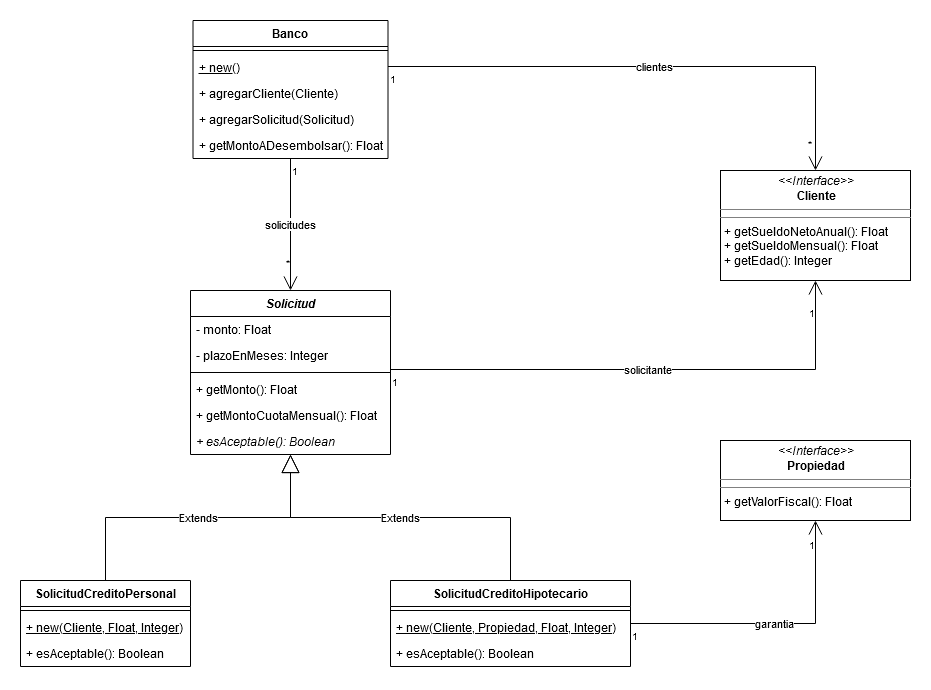

The diagram above was exported from draw.io. Its source (the exported page's mxGraphModel, read from the mxfile embedded in the PNG):
<mxGraphModel dx="1422" dy="763" grid="1" gridSize="10" guides="1" tooltips="1" connect="1" arrows="1" fold="1" page="1" pageScale="1" pageWidth="1169" pageHeight="827" math="0" shadow="0">
  <root>
    <mxCell id="WIyWlLk6GJQsqaUBKTNV-0" />
    <mxCell id="WIyWlLk6GJQsqaUBKTNV-1" parent="WIyWlLk6GJQsqaUBKTNV-0" />
    <mxCell id="sgVrruENs616RG8nW7ml-8" value="clientes" style="endArrow=open;html=1;endSize=12;startArrow=none;startSize=14;startFill=0;edgeStyle=orthogonalEdgeStyle;rounded=0;" parent="WIyWlLk6GJQsqaUBKTNV-1" source="sgVrruENs616RG8nW7ml-0" target="sgVrruENs616RG8nW7ml-64" edge="1">
      <mxGeometry relative="1" as="geometry">
        <mxPoint x="280" y="200" as="sourcePoint" />
        <mxPoint x="840" y="86" as="targetPoint" />
        <Array as="points">
          <mxPoint x="835" y="86" />
        </Array>
      </mxGeometry>
    </mxCell>
    <mxCell id="sgVrruENs616RG8nW7ml-9" value="1" style="resizable=0;html=1;align=left;verticalAlign=top;labelBackgroundColor=#ffffff;fontSize=10;" parent="sgVrruENs616RG8nW7ml-8" connectable="0" vertex="1">
      <mxGeometry x="-1" relative="1" as="geometry" />
    </mxCell>
    <mxCell id="sgVrruENs616RG8nW7ml-10" value="*" style="resizable=0;html=1;align=right;verticalAlign=top;labelBackgroundColor=#ffffff;fontSize=10;" parent="sgVrruENs616RG8nW7ml-8" connectable="0" vertex="1">
      <mxGeometry x="1" relative="1" as="geometry">
        <mxPoint x="-3" y="-40" as="offset" />
      </mxGeometry>
    </mxCell>
    <mxCell id="sgVrruENs616RG8nW7ml-22" value="solicitante" style="endArrow=open;html=1;endSize=12;startArrow=none;startSize=14;startFill=0;edgeStyle=orthogonalEdgeStyle;rounded=0;" parent="WIyWlLk6GJQsqaUBKTNV-1" source="sgVrruENs616RG8nW7ml-17" target="sgVrruENs616RG8nW7ml-64" edge="1">
      <mxGeometry relative="1" as="geometry">
        <mxPoint x="490" y="389" as="sourcePoint" />
        <mxPoint x="850" y="389" as="targetPoint" />
        <Array as="points">
          <mxPoint x="835" y="389" />
        </Array>
      </mxGeometry>
    </mxCell>
    <mxCell id="sgVrruENs616RG8nW7ml-23" value="1" style="resizable=0;html=1;align=left;verticalAlign=top;labelBackgroundColor=#ffffff;fontSize=10;" parent="sgVrruENs616RG8nW7ml-22" connectable="0" vertex="1">
      <mxGeometry x="-1" relative="1" as="geometry" />
    </mxCell>
    <mxCell id="sgVrruENs616RG8nW7ml-24" value="1" style="resizable=0;html=1;align=right;verticalAlign=top;labelBackgroundColor=#ffffff;fontSize=10;" parent="sgVrruENs616RG8nW7ml-22" connectable="0" vertex="1">
      <mxGeometry x="1" relative="1" as="geometry">
        <mxPoint y="20" as="offset" />
      </mxGeometry>
    </mxCell>
    <mxCell id="sgVrruENs616RG8nW7ml-40" value="garantia" style="endArrow=open;html=1;endSize=12;startArrow=none;startSize=14;startFill=0;edgeStyle=orthogonalEdgeStyle;rounded=0;" parent="WIyWlLk6GJQsqaUBKTNV-1" source="sgVrruENs616RG8nW7ml-30" target="sgVrruENs616RG8nW7ml-66" edge="1">
      <mxGeometry relative="1" as="geometry">
        <mxPoint x="620" y="730" as="sourcePoint" />
        <mxPoint x="820" y="643" as="targetPoint" />
      </mxGeometry>
    </mxCell>
    <mxCell id="sgVrruENs616RG8nW7ml-41" value="1" style="resizable=0;html=1;align=left;verticalAlign=top;labelBackgroundColor=#ffffff;fontSize=10;" parent="sgVrruENs616RG8nW7ml-40" connectable="0" vertex="1">
      <mxGeometry x="-1" relative="1" as="geometry" />
    </mxCell>
    <mxCell id="sgVrruENs616RG8nW7ml-42" value="1" style="resizable=0;html=1;align=right;verticalAlign=top;labelBackgroundColor=#ffffff;fontSize=10;" parent="sgVrruENs616RG8nW7ml-40" connectable="0" vertex="1">
      <mxGeometry x="1" relative="1" as="geometry">
        <mxPoint y="12" as="offset" />
      </mxGeometry>
    </mxCell>
    <mxCell id="sgVrruENs616RG8nW7ml-43" value="Extends" style="endArrow=block;endSize=16;endFill=0;html=1;edgeStyle=orthogonalEdgeStyle;rounded=0;" parent="WIyWlLk6GJQsqaUBKTNV-1" source="sgVrruENs616RG8nW7ml-26" target="sgVrruENs616RG8nW7ml-17" edge="1">
      <mxGeometry width="160" relative="1" as="geometry">
        <mxPoint x="132" y="520" as="sourcePoint" />
        <mxPoint x="180" y="520" as="targetPoint" />
      </mxGeometry>
    </mxCell>
    <mxCell id="sgVrruENs616RG8nW7ml-44" value="Extends" style="endArrow=block;endSize=16;endFill=0;html=1;edgeStyle=orthogonalEdgeStyle;rounded=0;" parent="WIyWlLk6GJQsqaUBKTNV-1" source="sgVrruENs616RG8nW7ml-30" target="sgVrruENs616RG8nW7ml-17" edge="1">
      <mxGeometry width="160" relative="1" as="geometry">
        <mxPoint x="570" y="530" as="sourcePoint" />
        <mxPoint x="730" y="530" as="targetPoint" />
      </mxGeometry>
    </mxCell>
    <mxCell id="sgVrruENs616RG8nW7ml-45" value="solicitudes" style="endArrow=open;html=1;endSize=12;startArrow=none;startSize=14;startFill=0;edgeStyle=orthogonalEdgeStyle;rounded=0;" parent="WIyWlLk6GJQsqaUBKTNV-1" source="sgVrruENs616RG8nW7ml-0" target="sgVrruENs616RG8nW7ml-17" edge="1">
      <mxGeometry relative="1" as="geometry">
        <mxPoint x="110" y="240" as="sourcePoint" />
        <mxPoint x="270" y="240" as="targetPoint" />
      </mxGeometry>
    </mxCell>
    <mxCell id="sgVrruENs616RG8nW7ml-46" value="1" style="resizable=0;html=1;align=left;verticalAlign=top;labelBackgroundColor=#ffffff;fontSize=10;" parent="sgVrruENs616RG8nW7ml-45" connectable="0" vertex="1">
      <mxGeometry x="-1" relative="1" as="geometry" />
    </mxCell>
    <mxCell id="sgVrruENs616RG8nW7ml-47" value="*" style="resizable=0;html=1;align=right;verticalAlign=top;labelBackgroundColor=#ffffff;fontSize=10;" parent="sgVrruENs616RG8nW7ml-45" connectable="0" vertex="1">
      <mxGeometry x="1" relative="1" as="geometry">
        <mxPoint y="-40" as="offset" />
      </mxGeometry>
    </mxCell>
    <mxCell id="sgVrruENs616RG8nW7ml-64" value="&lt;p style=&quot;margin: 0px ; margin-top: 4px ; text-align: center&quot;&gt;&lt;i&gt;&amp;lt;&amp;lt;Interface&amp;gt;&amp;gt;&lt;/i&gt;&lt;br&gt;&lt;b&gt;Cliente&lt;/b&gt;&lt;/p&gt;&lt;hr size=&quot;1&quot;&gt;&lt;hr size=&quot;1&quot;&gt;&lt;p style=&quot;margin: 0px ; margin-left: 4px&quot;&gt;+ getSueldoNetoAnual(): Float&lt;/p&gt;&lt;p style=&quot;margin: 0px ; margin-left: 4px&quot;&gt;+ getSueldoMensual(): Float&lt;/p&gt;&lt;p style=&quot;margin: 0px ; margin-left: 4px&quot;&gt;+ getEdad(): Integer&lt;/p&gt;" style="verticalAlign=top;align=left;overflow=fill;fontSize=12;fontFamily=Helvetica;html=1;" parent="WIyWlLk6GJQsqaUBKTNV-1" vertex="1">
      <mxGeometry x="740" y="190" width="190" height="110" as="geometry" />
    </mxCell>
    <mxCell id="sgVrruENs616RG8nW7ml-66" value="&lt;p style=&quot;margin: 0px ; margin-top: 4px ; text-align: center&quot;&gt;&lt;i&gt;&amp;lt;&amp;lt;Interface&amp;gt;&amp;gt;&lt;/i&gt;&lt;br&gt;&lt;b&gt;Propiedad&lt;/b&gt;&lt;/p&gt;&lt;hr size=&quot;1&quot;&gt;&lt;hr size=&quot;1&quot;&gt;&lt;p style=&quot;margin: 0px ; margin-left: 4px&quot;&gt;+ getValorFiscal(): Float&lt;br&gt;&lt;/p&gt;" style="verticalAlign=top;align=left;overflow=fill;fontSize=12;fontFamily=Helvetica;html=1;" parent="WIyWlLk6GJQsqaUBKTNV-1" vertex="1">
      <mxGeometry x="740" y="460" width="190" height="80" as="geometry" />
    </mxCell>
    <mxCell id="sgVrruENs616RG8nW7ml-30" value="SolicitudCreditoHipotecario" style="swimlane;fontStyle=1;align=center;verticalAlign=top;childLayout=stackLayout;horizontal=1;startSize=26;horizontalStack=0;resizeParent=1;resizeParentMax=0;resizeLast=0;collapsible=1;marginBottom=0;" parent="WIyWlLk6GJQsqaUBKTNV-1" vertex="1">
      <mxGeometry x="410" y="600" width="240" height="86" as="geometry" />
    </mxCell>
    <mxCell id="sgVrruENs616RG8nW7ml-32" value="" style="line;strokeWidth=1;fillColor=none;align=left;verticalAlign=middle;spacingTop=-1;spacingLeft=3;spacingRight=3;rotatable=0;labelPosition=right;points=[];portConstraint=eastwest;" parent="sgVrruENs616RG8nW7ml-30" vertex="1">
      <mxGeometry y="26" width="240" height="8" as="geometry" />
    </mxCell>
    <mxCell id="sgVrruENs616RG8nW7ml-33" value="+ new(Cliente, Propiedad, Float, Integer)" style="text;strokeColor=none;fillColor=none;align=left;verticalAlign=top;spacingLeft=4;spacingRight=4;overflow=hidden;rotatable=0;points=[[0,0.5],[1,0.5]];portConstraint=eastwest;fontStyle=4" parent="sgVrruENs616RG8nW7ml-30" vertex="1">
      <mxGeometry y="34" width="240" height="26" as="geometry" />
    </mxCell>
    <mxCell id="sgVrruENs616RG8nW7ml-51" value="+ esAceptable(): Boolean" style="text;strokeColor=none;fillColor=none;align=left;verticalAlign=top;spacingLeft=4;spacingRight=4;overflow=hidden;rotatable=0;points=[[0,0.5],[1,0.5]];portConstraint=eastwest;" parent="sgVrruENs616RG8nW7ml-30" vertex="1">
      <mxGeometry y="60" width="240" height="26" as="geometry" />
    </mxCell>
    <mxCell id="sgVrruENs616RG8nW7ml-26" value="SolicitudCreditoPersonal" style="swimlane;fontStyle=1;align=center;verticalAlign=top;childLayout=stackLayout;horizontal=1;startSize=26;horizontalStack=0;resizeParent=1;resizeParentMax=0;resizeLast=0;collapsible=1;marginBottom=0;" parent="WIyWlLk6GJQsqaUBKTNV-1" vertex="1">
      <mxGeometry x="40" y="600" width="170" height="86" as="geometry" />
    </mxCell>
    <mxCell id="sgVrruENs616RG8nW7ml-28" value="" style="line;strokeWidth=1;fillColor=none;align=left;verticalAlign=middle;spacingTop=-1;spacingLeft=3;spacingRight=3;rotatable=0;labelPosition=right;points=[];portConstraint=eastwest;" parent="sgVrruENs616RG8nW7ml-26" vertex="1">
      <mxGeometry y="26" width="170" height="8" as="geometry" />
    </mxCell>
    <mxCell id="sgVrruENs616RG8nW7ml-29" value="+ new(Cliente, Float, Integer)" style="text;strokeColor=none;fillColor=none;align=left;verticalAlign=top;spacingLeft=4;spacingRight=4;overflow=hidden;rotatable=0;points=[[0,0.5],[1,0.5]];portConstraint=eastwest;fontStyle=4" parent="sgVrruENs616RG8nW7ml-26" vertex="1">
      <mxGeometry y="34" width="170" height="26" as="geometry" />
    </mxCell>
    <mxCell id="sgVrruENs616RG8nW7ml-49" value="+ esAceptable(): Boolean" style="text;strokeColor=none;fillColor=none;align=left;verticalAlign=top;spacingLeft=4;spacingRight=4;overflow=hidden;rotatable=0;points=[[0,0.5],[1,0.5]];portConstraint=eastwest;" parent="sgVrruENs616RG8nW7ml-26" vertex="1">
      <mxGeometry y="60" width="170" height="26" as="geometry" />
    </mxCell>
    <mxCell id="sgVrruENs616RG8nW7ml-0" value="Banco" style="swimlane;fontStyle=1;align=center;verticalAlign=top;childLayout=stackLayout;horizontal=1;startSize=26;horizontalStack=0;resizeParent=1;resizeParentMax=0;resizeLast=0;collapsible=1;marginBottom=0;" parent="WIyWlLk6GJQsqaUBKTNV-1" vertex="1">
      <mxGeometry x="212.5" y="40" width="195" height="138" as="geometry" />
    </mxCell>
    <mxCell id="sgVrruENs616RG8nW7ml-2" value="" style="line;strokeWidth=1;fillColor=none;align=left;verticalAlign=middle;spacingTop=-1;spacingLeft=3;spacingRight=3;rotatable=0;labelPosition=right;points=[];portConstraint=eastwest;" parent="sgVrruENs616RG8nW7ml-0" vertex="1">
      <mxGeometry y="26" width="195" height="8" as="geometry" />
    </mxCell>
    <mxCell id="sgVrruENs616RG8nW7ml-3" value="+ new()" style="text;strokeColor=none;fillColor=none;align=left;verticalAlign=top;spacingLeft=4;spacingRight=4;overflow=hidden;rotatable=0;points=[[0,0.5],[1,0.5]];portConstraint=eastwest;fontStyle=4" parent="sgVrruENs616RG8nW7ml-0" vertex="1">
      <mxGeometry y="34" width="195" height="26" as="geometry" />
    </mxCell>
    <mxCell id="sgVrruENs616RG8nW7ml-53" value="+ agregarCliente(Cliente)" style="text;strokeColor=none;fillColor=none;align=left;verticalAlign=top;spacingLeft=4;spacingRight=4;overflow=hidden;rotatable=0;points=[[0,0.5],[1,0.5]];portConstraint=eastwest;" parent="sgVrruENs616RG8nW7ml-0" vertex="1">
      <mxGeometry y="60" width="195" height="26" as="geometry" />
    </mxCell>
    <mxCell id="sgVrruENs616RG8nW7ml-15" value="+ agregarSolicitud(Solicitud)" style="text;strokeColor=none;fillColor=none;align=left;verticalAlign=top;spacingLeft=4;spacingRight=4;overflow=hidden;rotatable=0;points=[[0,0.5],[1,0.5]];portConstraint=eastwest;" parent="sgVrruENs616RG8nW7ml-0" vertex="1">
      <mxGeometry y="86" width="195" height="26" as="geometry" />
    </mxCell>
    <mxCell id="sgVrruENs616RG8nW7ml-48" value="+ getMontoADesembolsar(): Float" style="text;strokeColor=none;fillColor=none;align=left;verticalAlign=top;spacingLeft=4;spacingRight=4;overflow=hidden;rotatable=0;points=[[0,0.5],[1,0.5]];portConstraint=eastwest;" parent="sgVrruENs616RG8nW7ml-0" vertex="1">
      <mxGeometry y="112" width="195" height="26" as="geometry" />
    </mxCell>
    <mxCell id="sgVrruENs616RG8nW7ml-17" value="Solicitud" style="swimlane;fontStyle=3;align=center;verticalAlign=top;childLayout=stackLayout;horizontal=1;startSize=26;horizontalStack=0;resizeParent=1;resizeParentMax=0;resizeLast=0;collapsible=1;marginBottom=0;" parent="WIyWlLk6GJQsqaUBKTNV-1" vertex="1">
      <mxGeometry x="210" y="310" width="200" height="164" as="geometry" />
    </mxCell>
    <mxCell id="sgVrruENs616RG8nW7ml-18" value="- monto: Float" style="text;strokeColor=none;fillColor=none;align=left;verticalAlign=top;spacingLeft=4;spacingRight=4;overflow=hidden;rotatable=0;points=[[0,0.5],[1,0.5]];portConstraint=eastwest;" parent="sgVrruENs616RG8nW7ml-17" vertex="1">
      <mxGeometry y="26" width="200" height="26" as="geometry" />
    </mxCell>
    <mxCell id="sgVrruENs616RG8nW7ml-21" value="- plazoEnMeses: Integer" style="text;strokeColor=none;fillColor=none;align=left;verticalAlign=top;spacingLeft=4;spacingRight=4;overflow=hidden;rotatable=0;points=[[0,0.5],[1,0.5]];portConstraint=eastwest;" parent="sgVrruENs616RG8nW7ml-17" vertex="1">
      <mxGeometry y="52" width="200" height="26" as="geometry" />
    </mxCell>
    <mxCell id="sgVrruENs616RG8nW7ml-19" value="" style="line;strokeWidth=1;fillColor=none;align=left;verticalAlign=middle;spacingTop=-1;spacingLeft=3;spacingRight=3;rotatable=0;labelPosition=right;points=[];portConstraint=eastwest;" parent="sgVrruENs616RG8nW7ml-17" vertex="1">
      <mxGeometry y="78" width="200" height="8" as="geometry" />
    </mxCell>
    <mxCell id="sgVrruENs616RG8nW7ml-20" value="+ getMonto(): Float" style="text;strokeColor=none;fillColor=none;align=left;verticalAlign=top;spacingLeft=4;spacingRight=4;overflow=hidden;rotatable=0;points=[[0,0.5],[1,0.5]];portConstraint=eastwest;" parent="sgVrruENs616RG8nW7ml-17" vertex="1">
      <mxGeometry y="86" width="200" height="26" as="geometry" />
    </mxCell>
    <mxCell id="mx1uECCVGX40HNxGvVbr-0" value="+ getMontoCuotaMensual(): Float" style="text;strokeColor=none;fillColor=none;align=left;verticalAlign=top;spacingLeft=4;spacingRight=4;overflow=hidden;rotatable=0;points=[[0,0.5],[1,0.5]];portConstraint=eastwest;" vertex="1" parent="sgVrruENs616RG8nW7ml-17">
      <mxGeometry y="112" width="200" height="26" as="geometry" />
    </mxCell>
    <mxCell id="sgVrruENs616RG8nW7ml-25" value="+ esAceptable(): Boolean" style="text;strokeColor=none;fillColor=none;align=left;verticalAlign=top;spacingLeft=4;spacingRight=4;overflow=hidden;rotatable=0;points=[[0,0.5],[1,0.5]];portConstraint=eastwest;fontStyle=2" parent="sgVrruENs616RG8nW7ml-17" vertex="1">
      <mxGeometry y="138" width="200" height="26" as="geometry" />
    </mxCell>
  </root>
</mxGraphModel>